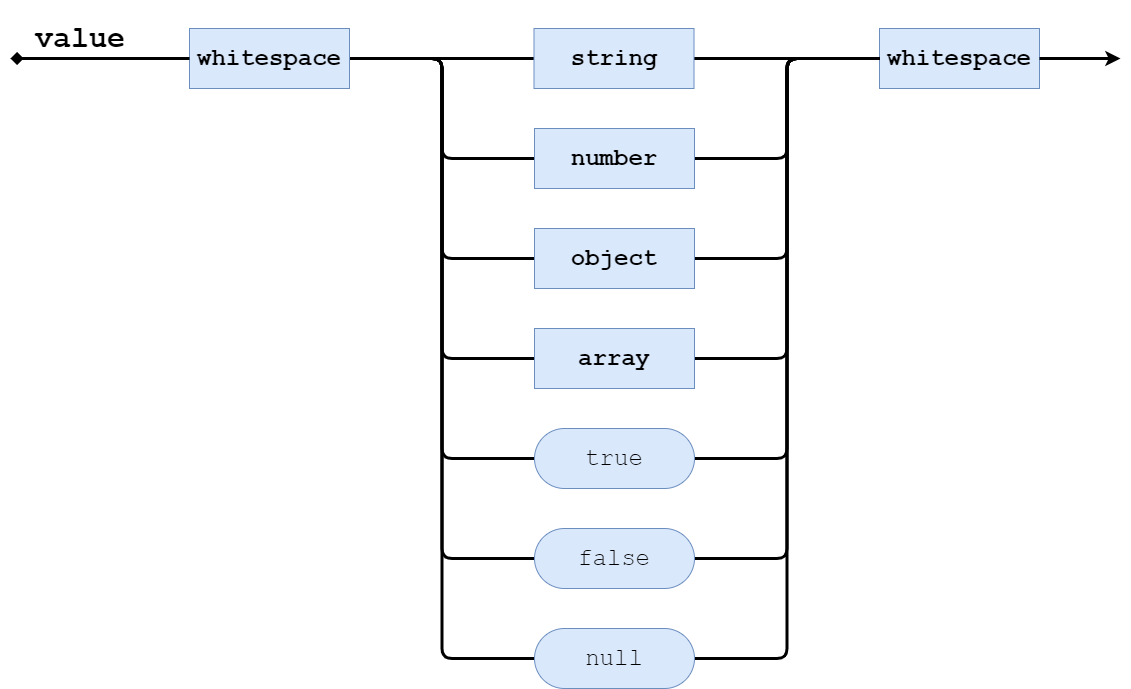

The diagram above was exported from draw.io. Its source (the exported page's mxGraphModel, read from the mxfile embedded in the PNG):
<mxGraphModel dx="1564" dy="776" grid="1" gridSize="10" guides="1" tooltips="1" connect="1" arrows="1" fold="1" page="1" pageScale="1" pageWidth="1169" pageHeight="827" math="0" shadow="0">
  <root>
    <mxCell id="CXfjTWqhqUIr6Q96xOws-0" />
    <mxCell id="CXfjTWqhqUIr6Q96xOws-1" parent="CXfjTWqhqUIr6Q96xOws-0" />
    <mxCell id="mvLrrxRj8nFUo-P-HAtZ-10" style="edgeStyle=entityRelationEdgeStyle;orthogonalLoop=1;jettySize=auto;html=1;exitX=1;exitY=0.5;exitDx=0;exitDy=0;entryX=0;entryY=0.5;entryDx=0;entryDy=0;startArrow=none;startFill=0;endArrow=none;endFill=0;strokeColor=#000000;strokeWidth=3;fontFamily=Courier New;fontColor=#66FFFF;" edge="1" parent="CXfjTWqhqUIr6Q96xOws-1" source="mvLrrxRj8nFUo-P-HAtZ-0" target="mvLrrxRj8nFUo-P-HAtZ-2">
      <mxGeometry relative="1" as="geometry" />
    </mxCell>
    <mxCell id="mvLrrxRj8nFUo-P-HAtZ-12" style="edgeStyle=orthogonalEdgeStyle;orthogonalLoop=1;jettySize=auto;html=1;exitX=1;exitY=0.5;exitDx=0;exitDy=0;entryX=0;entryY=0.5;entryDx=0;entryDy=0;startArrow=none;startFill=0;endArrow=none;endFill=0;strokeColor=#000000;strokeWidth=3;fontFamily=Courier New;fontColor=#66FFFF;" edge="1" parent="CXfjTWqhqUIr6Q96xOws-1" source="mvLrrxRj8nFUo-P-HAtZ-0" target="mvLrrxRj8nFUo-P-HAtZ-3">
      <mxGeometry relative="1" as="geometry" />
    </mxCell>
    <mxCell id="EHFWsi7tl7IJDlaUPu-4-0" style="edgeStyle=orthogonalEdgeStyle;orthogonalLoop=1;jettySize=auto;html=1;exitX=1;exitY=0.5;exitDx=0;exitDy=0;entryX=0;entryY=0.5;entryDx=0;entryDy=0;startArrow=none;startFill=0;endArrow=none;endFill=0;strokeColor=#000000;strokeWidth=3;fontFamily=Courier New;fontColor=#66FFFF;" edge="1" parent="CXfjTWqhqUIr6Q96xOws-1" source="mvLrrxRj8nFUo-P-HAtZ-0" target="mvLrrxRj8nFUo-P-HAtZ-4">
      <mxGeometry relative="1" as="geometry" />
    </mxCell>
    <mxCell id="EHFWsi7tl7IJDlaUPu-4-1" style="edgeStyle=orthogonalEdgeStyle;orthogonalLoop=1;jettySize=auto;html=1;exitX=1;exitY=0.5;exitDx=0;exitDy=0;entryX=0;entryY=0.5;entryDx=0;entryDy=0;startArrow=none;startFill=0;endArrow=none;endFill=0;strokeColor=#000000;strokeWidth=3;fontFamily=Courier New;fontColor=#66FFFF;" edge="1" parent="CXfjTWqhqUIr6Q96xOws-1" source="mvLrrxRj8nFUo-P-HAtZ-0" target="mvLrrxRj8nFUo-P-HAtZ-5">
      <mxGeometry relative="1" as="geometry" />
    </mxCell>
    <mxCell id="EHFWsi7tl7IJDlaUPu-4-2" style="edgeStyle=orthogonalEdgeStyle;orthogonalLoop=1;jettySize=auto;html=1;exitX=1;exitY=0.5;exitDx=0;exitDy=0;entryX=0;entryY=0.5;entryDx=0;entryDy=0;startArrow=none;startFill=0;endArrow=none;endFill=0;strokeColor=#000000;strokeWidth=3;fontFamily=Courier New;fontColor=#66FFFF;" edge="1" parent="CXfjTWqhqUIr6Q96xOws-1" source="mvLrrxRj8nFUo-P-HAtZ-0" target="mvLrrxRj8nFUo-P-HAtZ-7">
      <mxGeometry relative="1" as="geometry" />
    </mxCell>
    <mxCell id="EHFWsi7tl7IJDlaUPu-4-3" style="edgeStyle=orthogonalEdgeStyle;orthogonalLoop=1;jettySize=auto;html=1;exitX=1;exitY=0.5;exitDx=0;exitDy=0;entryX=0;entryY=0.5;entryDx=0;entryDy=0;startArrow=none;startFill=0;endArrow=none;endFill=0;strokeColor=#000000;strokeWidth=3;fontFamily=Courier New;fontColor=#66FFFF;" edge="1" parent="CXfjTWqhqUIr6Q96xOws-1" source="mvLrrxRj8nFUo-P-HAtZ-0" target="mvLrrxRj8nFUo-P-HAtZ-8">
      <mxGeometry relative="1" as="geometry" />
    </mxCell>
    <mxCell id="EHFWsi7tl7IJDlaUPu-4-4" style="edgeStyle=orthogonalEdgeStyle;orthogonalLoop=1;jettySize=auto;html=1;exitX=1;exitY=0.5;exitDx=0;exitDy=0;entryX=0;entryY=0.5;entryDx=0;entryDy=0;startArrow=none;startFill=0;endArrow=none;endFill=0;strokeColor=#000000;strokeWidth=3;fontFamily=Courier New;fontColor=#66FFFF;" edge="1" parent="CXfjTWqhqUIr6Q96xOws-1" source="mvLrrxRj8nFUo-P-HAtZ-0" target="mvLrrxRj8nFUo-P-HAtZ-9">
      <mxGeometry relative="1" as="geometry" />
    </mxCell>
    <mxCell id="mvLrrxRj8nFUo-P-HAtZ-0" value="&lt;h1&gt;whitespace&lt;/h1&gt;" style="rounded=0;whiteSpace=wrap;html=1;fillColor=#dae8fc;strokeColor=#6c8ebf;fontFamily=Courier New;" vertex="1" parent="CXfjTWqhqUIr6Q96xOws-1">
      <mxGeometry x="199" y="120" width="160" height="60" as="geometry" />
    </mxCell>
    <mxCell id="mvLrrxRj8nFUo-P-HAtZ-1" value="&lt;h1&gt;whitespace&lt;/h1&gt;" style="rounded=0;whiteSpace=wrap;html=1;fillColor=#dae8fc;strokeColor=#6c8ebf;fontFamily=Courier New;" vertex="1" parent="CXfjTWqhqUIr6Q96xOws-1">
      <mxGeometry x="889" y="120" width="160" height="60" as="geometry" />
    </mxCell>
    <mxCell id="mvLrrxRj8nFUo-P-HAtZ-11" style="edgeStyle=entityRelationEdgeStyle;orthogonalLoop=1;jettySize=auto;html=1;exitX=1;exitY=0.5;exitDx=0;exitDy=0;entryX=0;entryY=0.5;entryDx=0;entryDy=0;startArrow=none;startFill=0;endArrow=none;endFill=0;strokeColor=#000000;strokeWidth=3;fontFamily=Courier New;fontColor=#66FFFF;" edge="1" parent="CXfjTWqhqUIr6Q96xOws-1" source="mvLrrxRj8nFUo-P-HAtZ-2" target="mvLrrxRj8nFUo-P-HAtZ-1">
      <mxGeometry relative="1" as="geometry" />
    </mxCell>
    <mxCell id="mvLrrxRj8nFUo-P-HAtZ-2" value="&lt;h1&gt;string&lt;/h1&gt;" style="rounded=0;whiteSpace=wrap;html=1;fillColor=#dae8fc;strokeColor=#6c8ebf;fontFamily=Courier New;" vertex="1" parent="CXfjTWqhqUIr6Q96xOws-1">
      <mxGeometry x="543.5" y="120" width="160" height="60" as="geometry" />
    </mxCell>
    <mxCell id="EHFWsi7tl7IJDlaUPu-4-5" style="edgeStyle=orthogonalEdgeStyle;orthogonalLoop=1;jettySize=auto;html=1;exitX=1;exitY=0.5;exitDx=0;exitDy=0;entryX=0;entryY=0.5;entryDx=0;entryDy=0;startArrow=none;startFill=0;endArrow=none;endFill=0;strokeColor=#000000;strokeWidth=3;fontFamily=Courier New;fontColor=#66FFFF;" edge="1" parent="CXfjTWqhqUIr6Q96xOws-1" source="mvLrrxRj8nFUo-P-HAtZ-3" target="mvLrrxRj8nFUo-P-HAtZ-1">
      <mxGeometry relative="1" as="geometry" />
    </mxCell>
    <mxCell id="mvLrrxRj8nFUo-P-HAtZ-3" value="&lt;h1&gt;number&lt;/h1&gt;" style="rounded=0;whiteSpace=wrap;html=1;fillColor=#dae8fc;strokeColor=#6c8ebf;fontFamily=Courier New;" vertex="1" parent="CXfjTWqhqUIr6Q96xOws-1">
      <mxGeometry x="544" y="220" width="160" height="60" as="geometry" />
    </mxCell>
    <mxCell id="EHFWsi7tl7IJDlaUPu-4-6" style="edgeStyle=orthogonalEdgeStyle;orthogonalLoop=1;jettySize=auto;html=1;exitX=1;exitY=0.5;exitDx=0;exitDy=0;entryX=0;entryY=0.5;entryDx=0;entryDy=0;startArrow=none;startFill=0;endArrow=none;endFill=0;strokeColor=#000000;strokeWidth=3;fontFamily=Courier New;fontColor=#66FFFF;" edge="1" parent="CXfjTWqhqUIr6Q96xOws-1" source="mvLrrxRj8nFUo-P-HAtZ-4" target="mvLrrxRj8nFUo-P-HAtZ-1">
      <mxGeometry relative="1" as="geometry" />
    </mxCell>
    <mxCell id="mvLrrxRj8nFUo-P-HAtZ-4" value="&lt;h1&gt;object&lt;/h1&gt;" style="rounded=0;whiteSpace=wrap;html=1;fillColor=#dae8fc;strokeColor=#6c8ebf;fontFamily=Courier New;" vertex="1" parent="CXfjTWqhqUIr6Q96xOws-1">
      <mxGeometry x="544" y="320" width="160" height="60" as="geometry" />
    </mxCell>
    <mxCell id="EHFWsi7tl7IJDlaUPu-4-7" style="edgeStyle=orthogonalEdgeStyle;orthogonalLoop=1;jettySize=auto;html=1;exitX=1;exitY=0.5;exitDx=0;exitDy=0;entryX=0;entryY=0.5;entryDx=0;entryDy=0;startArrow=none;startFill=0;endArrow=none;endFill=0;strokeColor=#000000;strokeWidth=3;fontFamily=Courier New;fontColor=#66FFFF;" edge="1" parent="CXfjTWqhqUIr6Q96xOws-1" source="mvLrrxRj8nFUo-P-HAtZ-5" target="mvLrrxRj8nFUo-P-HAtZ-1">
      <mxGeometry relative="1" as="geometry" />
    </mxCell>
    <mxCell id="mvLrrxRj8nFUo-P-HAtZ-5" value="&lt;h1&gt;array&lt;/h1&gt;" style="rounded=0;whiteSpace=wrap;html=1;fillColor=#dae8fc;strokeColor=#6c8ebf;fontFamily=Courier New;" vertex="1" parent="CXfjTWqhqUIr6Q96xOws-1">
      <mxGeometry x="544" y="420" width="160" height="60" as="geometry" />
    </mxCell>
    <mxCell id="EHFWsi7tl7IJDlaUPu-4-9" style="edgeStyle=orthogonalEdgeStyle;orthogonalLoop=1;jettySize=auto;html=1;exitX=1;exitY=0.5;exitDx=0;exitDy=0;entryX=0;entryY=0.5;entryDx=0;entryDy=0;startArrow=none;startFill=0;endArrow=none;endFill=0;strokeColor=#000000;strokeWidth=3;fontFamily=Courier New;fontColor=#66FFFF;" edge="1" parent="CXfjTWqhqUIr6Q96xOws-1" source="mvLrrxRj8nFUo-P-HAtZ-7" target="mvLrrxRj8nFUo-P-HAtZ-1">
      <mxGeometry relative="1" as="geometry" />
    </mxCell>
    <mxCell id="mvLrrxRj8nFUo-P-HAtZ-7" value="&lt;h1&gt;&lt;span style=&quot;font-weight: normal&quot;&gt;true&lt;/span&gt;&lt;/h1&gt;" style="rounded=1;whiteSpace=wrap;html=1;fontFamily=Courier New;arcSize=50;fillColor=#dae8fc;strokeColor=#6c8ebf;" vertex="1" parent="CXfjTWqhqUIr6Q96xOws-1">
      <mxGeometry x="544" y="520" width="160" height="60" as="geometry" />
    </mxCell>
    <mxCell id="EHFWsi7tl7IJDlaUPu-4-10" style="edgeStyle=orthogonalEdgeStyle;orthogonalLoop=1;jettySize=auto;html=1;exitX=1;exitY=0.5;exitDx=0;exitDy=0;entryX=0;entryY=0.5;entryDx=0;entryDy=0;startArrow=none;startFill=0;endArrow=none;endFill=0;strokeColor=#000000;strokeWidth=3;fontFamily=Courier New;fontColor=#66FFFF;" edge="1" parent="CXfjTWqhqUIr6Q96xOws-1" source="mvLrrxRj8nFUo-P-HAtZ-8" target="mvLrrxRj8nFUo-P-HAtZ-1">
      <mxGeometry relative="1" as="geometry" />
    </mxCell>
    <mxCell id="mvLrrxRj8nFUo-P-HAtZ-8" value="&lt;h1&gt;&lt;span style=&quot;font-weight: normal&quot;&gt;false&lt;/span&gt;&lt;/h1&gt;" style="rounded=1;whiteSpace=wrap;html=1;fontFamily=Courier New;arcSize=50;fillColor=#dae8fc;strokeColor=#6c8ebf;" vertex="1" parent="CXfjTWqhqUIr6Q96xOws-1">
      <mxGeometry x="544" y="620" width="160" height="60" as="geometry" />
    </mxCell>
    <mxCell id="EHFWsi7tl7IJDlaUPu-4-11" style="edgeStyle=orthogonalEdgeStyle;orthogonalLoop=1;jettySize=auto;html=1;exitX=1;exitY=0.5;exitDx=0;exitDy=0;entryX=0;entryY=0.5;entryDx=0;entryDy=0;startArrow=none;startFill=0;endArrow=none;endFill=0;strokeColor=#000000;strokeWidth=3;fontFamily=Courier New;fontColor=#66FFFF;" edge="1" parent="CXfjTWqhqUIr6Q96xOws-1" source="mvLrrxRj8nFUo-P-HAtZ-9" target="mvLrrxRj8nFUo-P-HAtZ-1">
      <mxGeometry relative="1" as="geometry" />
    </mxCell>
    <mxCell id="mvLrrxRj8nFUo-P-HAtZ-9" value="&lt;h1&gt;&lt;span style=&quot;font-weight: normal&quot;&gt;null&lt;/span&gt;&lt;/h1&gt;" style="rounded=1;whiteSpace=wrap;html=1;fontFamily=Courier New;arcSize=50;fillColor=#dae8fc;strokeColor=#6c8ebf;" vertex="1" parent="CXfjTWqhqUIr6Q96xOws-1">
      <mxGeometry x="544" y="720" width="160" height="60" as="geometry" />
    </mxCell>
    <mxCell id="mzYCZbXZ8KMI49an-6m2-0" value="" style="endArrow=none;html=1;fontFamily=Courier New;entryX=0;entryY=0.5;entryDx=0;entryDy=0;startArrow=diamond;startFill=1;strokeWidth=3;" edge="1" parent="CXfjTWqhqUIr6Q96xOws-1" target="mvLrrxRj8nFUo-P-HAtZ-0">
      <mxGeometry width="50" height="50" relative="1" as="geometry">
        <mxPoint x="20" y="150" as="sourcePoint" />
        <mxPoint x="190" y="160" as="targetPoint" />
      </mxGeometry>
    </mxCell>
    <mxCell id="6c5NpyBhIrrUKdoG2Wua-0" value="" style="endArrow=classic;html=1;fontFamily=Courier New;exitX=1;exitY=0.5;exitDx=0;exitDy=0;strokeWidth=3;" edge="1" parent="CXfjTWqhqUIr6Q96xOws-1" source="mvLrrxRj8nFUo-P-HAtZ-1">
      <mxGeometry width="50" height="50" relative="1" as="geometry">
        <mxPoint x="1013" y="220" as="sourcePoint" />
        <mxPoint x="1130" y="150" as="targetPoint" />
      </mxGeometry>
    </mxCell>
    <mxCell id="3A-R30CV4NHu5XRuXBhI-0" value="&lt;h1 style=&quot;font-size: 30px&quot;&gt;value&lt;/h1&gt;" style="text;html=1;strokeColor=none;fillColor=none;align=center;verticalAlign=middle;whiteSpace=wrap;rounded=0;fontFamily=Courier New;" vertex="1" parent="CXfjTWqhqUIr6Q96xOws-1">
      <mxGeometry x="10" y="100" width="160" height="60" as="geometry" />
    </mxCell>
  </root>
</mxGraphModel>